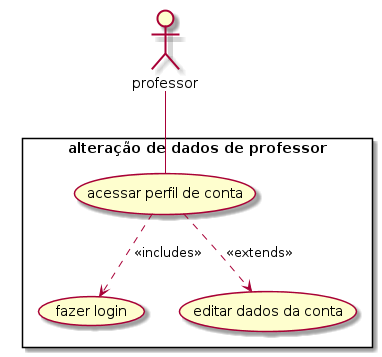

The diagram above was rendered by PlantUML. Its source (embedded in the PNG):
@startuml
skinparam packagestyle rectangle
actor professor
rectangle "alteração de dados de professor" {
    professor -- (acessar perfil de conta)
    (acessar perfil de conta) ..> (fazer login): <<includes>>
    (acessar perfil de conta) ..> (editar dados da conta): <<extends>>
}
@enduml